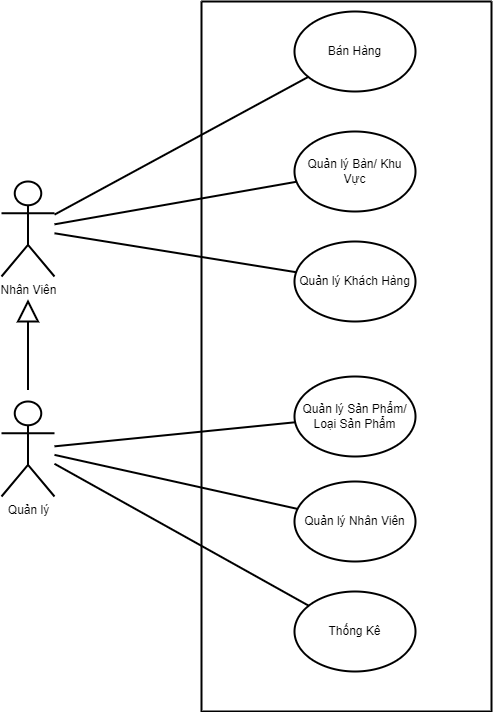

The diagram above was exported from draw.io. Its source (the exported page's mxGraphModel, read from the mxfile embedded in the PNG):
<mxGraphModel dx="1500" dy="773" grid="1" gridSize="10" guides="1" tooltips="1" connect="1" arrows="1" fold="1" page="1" pageScale="1" pageWidth="827" pageHeight="1169" math="0" shadow="0">
  <root>
    <mxCell id="0" />
    <mxCell id="1" parent="0" />
    <mxCell id="_xamngN0ng3Rede1wkIF-1" value="" style="swimlane;startSize=0;strokeWidth=2;" parent="1" vertex="1">
      <mxGeometry x="300" y="170" width="290" height="710" as="geometry" />
    </mxCell>
    <mxCell id="_xamngN0ng3Rede1wkIF-5" value="Bán Hàng" style="ellipse;whiteSpace=wrap;html=1;strokeWidth=2;" parent="_xamngN0ng3Rede1wkIF-1" vertex="1">
      <mxGeometry x="93" y="10" width="121" height="80" as="geometry" />
    </mxCell>
    <mxCell id="cLaIYYynYq4rU6b_n5Ow-6" value="Thống Kê" style="ellipse;whiteSpace=wrap;html=1;strokeWidth=2;" vertex="1" parent="_xamngN0ng3Rede1wkIF-1">
      <mxGeometry x="93" y="590" width="121" height="80" as="geometry" />
    </mxCell>
    <mxCell id="cLaIYYynYq4rU6b_n5Ow-5" value="Quản lý Sản Phẩm/ Loại Sản Phẩm" style="ellipse;whiteSpace=wrap;html=1;strokeWidth=2;" vertex="1" parent="_xamngN0ng3Rede1wkIF-1">
      <mxGeometry x="93" y="375" width="121" height="80" as="geometry" />
    </mxCell>
    <mxCell id="cLaIYYynYq4rU6b_n5Ow-4" value="Quản lý Bàn/ Khu Vực" style="ellipse;whiteSpace=wrap;html=1;strokeWidth=2;" vertex="1" parent="_xamngN0ng3Rede1wkIF-1">
      <mxGeometry x="93" y="130" width="121" height="80" as="geometry" />
    </mxCell>
    <mxCell id="cLaIYYynYq4rU6b_n5Ow-3" value="Quản lý Khách Hàng" style="ellipse;whiteSpace=wrap;html=1;strokeWidth=2;" vertex="1" parent="_xamngN0ng3Rede1wkIF-1">
      <mxGeometry x="93" y="240" width="121" height="80" as="geometry" />
    </mxCell>
    <mxCell id="cLaIYYynYq4rU6b_n5Ow-1" value="Quản lý Nhân Viên" style="ellipse;whiteSpace=wrap;html=1;strokeWidth=2;" vertex="1" parent="_xamngN0ng3Rede1wkIF-1">
      <mxGeometry x="93" y="480" width="121" height="80" as="geometry" />
    </mxCell>
    <mxCell id="_xamngN0ng3Rede1wkIF-2" value="Quản lý" style="shape=umlActor;verticalLabelPosition=bottom;verticalAlign=top;html=1;outlineConnect=0;strokeWidth=2;" parent="1" vertex="1">
      <mxGeometry x="100" y="570" width="53" height="95" as="geometry" />
    </mxCell>
    <mxCell id="cLaIYYynYq4rU6b_n5Ow-8" value="Nhân Viên&lt;br&gt;" style="shape=umlActor;verticalLabelPosition=bottom;verticalAlign=top;html=1;outlineConnect=0;strokeWidth=2;" vertex="1" parent="1">
      <mxGeometry x="100" y="350" width="53" height="95" as="geometry" />
    </mxCell>
    <mxCell id="cLaIYYynYq4rU6b_n5Ow-13" value="" style="endArrow=none;html=1;rounded=0;strokeWidth=2;" edge="1" parent="1" source="cLaIYYynYq4rU6b_n5Ow-8" target="_xamngN0ng3Rede1wkIF-5">
      <mxGeometry width="50" height="50" relative="1" as="geometry">
        <mxPoint x="320" y="390" as="sourcePoint" />
        <mxPoint x="370" y="340" as="targetPoint" />
      </mxGeometry>
    </mxCell>
    <mxCell id="cLaIYYynYq4rU6b_n5Ow-14" value="" style="endArrow=none;html=1;rounded=0;strokeWidth=2;" edge="1" parent="1" source="cLaIYYynYq4rU6b_n5Ow-8" target="cLaIYYynYq4rU6b_n5Ow-4">
      <mxGeometry width="50" height="50" relative="1" as="geometry">
        <mxPoint x="250" y="402.20607708969953" as="sourcePoint" />
        <mxPoint x="451" y="310.20607708969953" as="targetPoint" />
      </mxGeometry>
    </mxCell>
    <mxCell id="cLaIYYynYq4rU6b_n5Ow-15" value="" style="endArrow=none;html=1;rounded=0;strokeWidth=2;" edge="1" parent="1" source="cLaIYYynYq4rU6b_n5Ow-8" target="cLaIYYynYq4rU6b_n5Ow-3">
      <mxGeometry width="50" height="50" relative="1" as="geometry">
        <mxPoint x="250" y="402.20607708969953" as="sourcePoint" />
        <mxPoint x="451" y="310.20607708969953" as="targetPoint" />
      </mxGeometry>
    </mxCell>
    <mxCell id="cLaIYYynYq4rU6b_n5Ow-16" value="" style="endArrow=none;html=1;rounded=0;strokeWidth=2;" edge="1" parent="1" source="_xamngN0ng3Rede1wkIF-2" target="cLaIYYynYq4rU6b_n5Ow-5">
      <mxGeometry width="50" height="50" relative="1" as="geometry">
        <mxPoint x="250" y="602.2060770896995" as="sourcePoint" />
        <mxPoint x="451" y="510.20607708969953" as="targetPoint" />
      </mxGeometry>
    </mxCell>
    <mxCell id="cLaIYYynYq4rU6b_n5Ow-17" value="" style="endArrow=none;html=1;rounded=0;strokeWidth=2;" edge="1" parent="1" source="_xamngN0ng3Rede1wkIF-2" target="cLaIYYynYq4rU6b_n5Ow-1">
      <mxGeometry width="50" height="50" relative="1" as="geometry">
        <mxPoint x="250" y="602.2060770896995" as="sourcePoint" />
        <mxPoint x="451" y="510.20607708969953" as="targetPoint" />
      </mxGeometry>
    </mxCell>
    <mxCell id="cLaIYYynYq4rU6b_n5Ow-18" value="" style="endArrow=none;html=1;rounded=0;strokeWidth=2;" edge="1" parent="1" source="_xamngN0ng3Rede1wkIF-2" target="cLaIYYynYq4rU6b_n5Ow-6">
      <mxGeometry width="50" height="50" relative="1" as="geometry">
        <mxPoint x="250" y="602.2060770896995" as="sourcePoint" />
        <mxPoint x="451" y="510.20607708969953" as="targetPoint" />
      </mxGeometry>
    </mxCell>
    <mxCell id="cLaIYYynYq4rU6b_n5Ow-20" value="" style="verticalLabelPosition=bottom;verticalAlign=top;html=1;strokeWidth=2;shape=mxgraph.arrows2.arrow;dy=0.6;dx=40;notch=0;rotation=-90;" vertex="1" parent="1">
      <mxGeometry x="116.5" y="470" width="20" height="20" as="geometry" />
    </mxCell>
    <mxCell id="cLaIYYynYq4rU6b_n5Ow-22" value="" style="line;strokeWidth=2;html=1;rotation=90;" vertex="1" parent="1">
      <mxGeometry x="92.25" y="519.25" width="68.5" height="10" as="geometry" />
    </mxCell>
  </root>
</mxGraphModel>